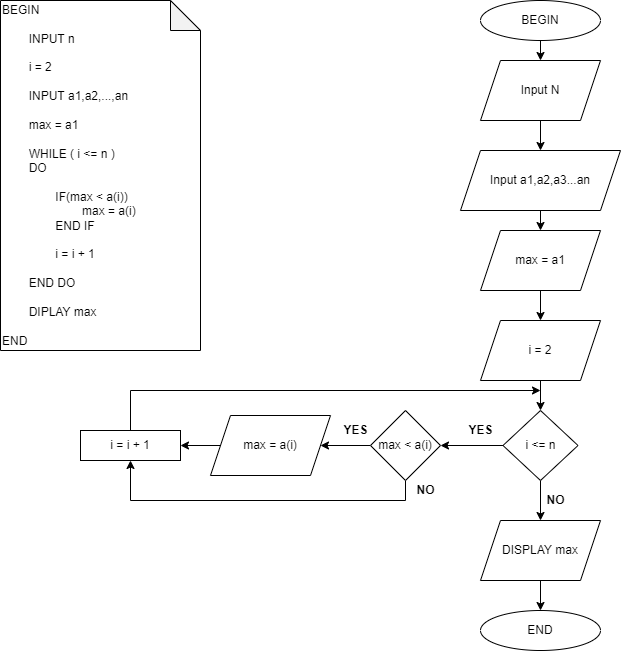

The diagram above was exported from draw.io. Its source (the exported page's mxGraphModel, read from the mxfile embedded in the PNG):
<mxGraphModel dx="1038" dy="489" grid="1" gridSize="10" guides="1" tooltips="1" connect="1" arrows="1" fold="1" page="1" pageScale="1" pageWidth="850" pageHeight="1100" math="0" shadow="0">
  <root>
    <mxCell id="0" />
    <mxCell id="1" parent="0" />
    <mxCell id="so5a5qfGxeUEWIoFv6oY-1" value="BEGIN&lt;br&gt;&lt;br&gt;&lt;span style=&quot;white-space: pre&quot;&gt;&#09;&lt;/span&gt;INPUT n&lt;br&gt;&lt;br&gt;&lt;span style=&quot;white-space: pre&quot;&gt;&#09;&lt;/span&gt;i = 2&lt;br&gt;&lt;br&gt;&lt;span style=&quot;white-space: pre&quot;&gt;&#09;&lt;/span&gt;INPUT a1,a2,...,an&lt;br&gt;&lt;br&gt;&lt;span style=&quot;white-space: pre&quot;&gt;&#09;&lt;/span&gt;max = a1&lt;br&gt;&lt;span style=&quot;white-space: pre&quot;&gt;&#09;&lt;/span&gt;&lt;br&gt;&lt;span style=&quot;white-space: pre&quot;&gt;&#09;&lt;/span&gt;WHILE ( i &amp;lt;= n )&lt;br&gt;&lt;span style=&quot;white-space: pre&quot;&gt;&#09;&lt;/span&gt;DO &lt;br&gt;&lt;br&gt;&lt;span style=&quot;white-space: pre&quot;&gt;&#09;&lt;/span&gt;&lt;span style=&quot;white-space: pre&quot;&gt;&#09;&lt;/span&gt;IF(max &amp;lt; a(i))&amp;nbsp;&lt;br&gt;&lt;span style=&quot;white-space: pre&quot;&gt;&#09;&lt;/span&gt;&lt;span style=&quot;white-space: pre&quot;&gt;&#09;&lt;span style=&quot;white-space: pre&quot;&gt;&#09;&lt;/span&gt;&lt;/span&gt;max = a(i)&lt;br&gt;&lt;span style=&quot;white-space: pre&quot;&gt;&#09;&lt;/span&gt;&lt;span style=&quot;white-space: pre&quot;&gt;&#09;&lt;/span&gt;END IF&lt;br&gt;&lt;br&gt;&lt;span style=&quot;white-space: pre&quot;&gt;&#09;&lt;/span&gt;&lt;span style=&quot;white-space: pre&quot;&gt;&#09;&lt;/span&gt;i = i + 1&lt;br&gt;&lt;br&gt;&lt;span style=&quot;white-space: pre&quot;&gt;&#09;&lt;/span&gt;END DO&lt;br&gt;&lt;span style=&quot;white-space: pre&quot;&gt;&#09;&lt;/span&gt;&lt;br&gt;&lt;span style=&quot;white-space: pre&quot;&gt;&#09;&lt;/span&gt;DIPLAY max&lt;br&gt;&lt;br&gt;END" style="shape=note;whiteSpace=wrap;html=1;backgroundOutline=1;darkOpacity=0.05;align=left;" vertex="1" parent="1">
      <mxGeometry x="40" y="40" width="200" height="350" as="geometry" />
    </mxCell>
    <mxCell id="so5a5qfGxeUEWIoFv6oY-31" style="edgeStyle=orthogonalEdgeStyle;rounded=0;orthogonalLoop=1;jettySize=auto;html=1;exitX=0.5;exitY=1;exitDx=0;exitDy=0;entryX=0.5;entryY=0;entryDx=0;entryDy=0;" edge="1" parent="1" source="so5a5qfGxeUEWIoFv6oY-2" target="so5a5qfGxeUEWIoFv6oY-4">
      <mxGeometry relative="1" as="geometry" />
    </mxCell>
    <mxCell id="so5a5qfGxeUEWIoFv6oY-2" value="BEGIN" style="ellipse;whiteSpace=wrap;html=1;" vertex="1" parent="1">
      <mxGeometry x="520" y="40" width="120" height="40" as="geometry" />
    </mxCell>
    <mxCell id="so5a5qfGxeUEWIoFv6oY-3" value="END" style="ellipse;whiteSpace=wrap;html=1;" vertex="1" parent="1">
      <mxGeometry x="520" y="650" width="120" height="40" as="geometry" />
    </mxCell>
    <mxCell id="so5a5qfGxeUEWIoFv6oY-32" style="edgeStyle=orthogonalEdgeStyle;rounded=0;orthogonalLoop=1;jettySize=auto;html=1;exitX=0.5;exitY=1;exitDx=0;exitDy=0;entryX=0.5;entryY=0;entryDx=0;entryDy=0;" edge="1" parent="1" source="so5a5qfGxeUEWIoFv6oY-4" target="so5a5qfGxeUEWIoFv6oY-6">
      <mxGeometry relative="1" as="geometry" />
    </mxCell>
    <mxCell id="so5a5qfGxeUEWIoFv6oY-4" value="Input N" style="shape=parallelogram;perimeter=parallelogramPerimeter;whiteSpace=wrap;html=1;fixedSize=1;" vertex="1" parent="1">
      <mxGeometry x="520" y="100" width="120" height="60" as="geometry" />
    </mxCell>
    <mxCell id="so5a5qfGxeUEWIoFv6oY-33" style="edgeStyle=orthogonalEdgeStyle;rounded=0;orthogonalLoop=1;jettySize=auto;html=1;exitX=0.5;exitY=1;exitDx=0;exitDy=0;entryX=0.5;entryY=0;entryDx=0;entryDy=0;" edge="1" parent="1" source="so5a5qfGxeUEWIoFv6oY-6" target="so5a5qfGxeUEWIoFv6oY-7">
      <mxGeometry relative="1" as="geometry" />
    </mxCell>
    <mxCell id="so5a5qfGxeUEWIoFv6oY-6" value="Input a1,a2,a3...an" style="shape=parallelogram;perimeter=parallelogramPerimeter;whiteSpace=wrap;html=1;fixedSize=1;" vertex="1" parent="1">
      <mxGeometry x="500" y="190" width="160" height="60" as="geometry" />
    </mxCell>
    <mxCell id="so5a5qfGxeUEWIoFv6oY-22" style="edgeStyle=orthogonalEdgeStyle;rounded=0;orthogonalLoop=1;jettySize=auto;html=1;exitX=0.5;exitY=1;exitDx=0;exitDy=0;entryX=0.5;entryY=0;entryDx=0;entryDy=0;" edge="1" parent="1" source="so5a5qfGxeUEWIoFv6oY-7" target="so5a5qfGxeUEWIoFv6oY-8">
      <mxGeometry relative="1" as="geometry" />
    </mxCell>
    <mxCell id="so5a5qfGxeUEWIoFv6oY-7" value="max = a1" style="shape=parallelogram;perimeter=parallelogramPerimeter;whiteSpace=wrap;html=1;fixedSize=1;" vertex="1" parent="1">
      <mxGeometry x="520" y="270" width="120" height="60" as="geometry" />
    </mxCell>
    <mxCell id="so5a5qfGxeUEWIoFv6oY-23" style="edgeStyle=orthogonalEdgeStyle;rounded=0;orthogonalLoop=1;jettySize=auto;html=1;exitX=0.5;exitY=1;exitDx=0;exitDy=0;entryX=0.5;entryY=0;entryDx=0;entryDy=0;" edge="1" parent="1" source="so5a5qfGxeUEWIoFv6oY-8" target="so5a5qfGxeUEWIoFv6oY-10">
      <mxGeometry relative="1" as="geometry" />
    </mxCell>
    <mxCell id="so5a5qfGxeUEWIoFv6oY-8" value="i = 2" style="shape=parallelogram;perimeter=parallelogramPerimeter;whiteSpace=wrap;html=1;fixedSize=1;" vertex="1" parent="1">
      <mxGeometry x="520" y="360" width="120" height="60" as="geometry" />
    </mxCell>
    <mxCell id="so5a5qfGxeUEWIoFv6oY-15" style="edgeStyle=orthogonalEdgeStyle;rounded=0;orthogonalLoop=1;jettySize=auto;html=1;exitX=0;exitY=0.5;exitDx=0;exitDy=0;entryX=1;entryY=0.5;entryDx=0;entryDy=0;" edge="1" parent="1" source="so5a5qfGxeUEWIoFv6oY-10" target="so5a5qfGxeUEWIoFv6oY-12">
      <mxGeometry relative="1" as="geometry" />
    </mxCell>
    <mxCell id="so5a5qfGxeUEWIoFv6oY-20" style="edgeStyle=orthogonalEdgeStyle;rounded=0;orthogonalLoop=1;jettySize=auto;html=1;exitX=0.5;exitY=1;exitDx=0;exitDy=0;entryX=0.5;entryY=0;entryDx=0;entryDy=0;" edge="1" parent="1" source="so5a5qfGxeUEWIoFv6oY-10" target="so5a5qfGxeUEWIoFv6oY-19">
      <mxGeometry relative="1" as="geometry" />
    </mxCell>
    <mxCell id="so5a5qfGxeUEWIoFv6oY-10" value="i &amp;lt;= n" style="rhombus;whiteSpace=wrap;html=1;" vertex="1" parent="1">
      <mxGeometry x="542.5" y="450" width="75" height="70" as="geometry" />
    </mxCell>
    <mxCell id="so5a5qfGxeUEWIoFv6oY-27" style="edgeStyle=orthogonalEdgeStyle;rounded=0;orthogonalLoop=1;jettySize=auto;html=1;exitX=0;exitY=0.5;exitDx=0;exitDy=0;entryX=1;entryY=0.5;entryDx=0;entryDy=0;" edge="1" parent="1" source="so5a5qfGxeUEWIoFv6oY-12" target="so5a5qfGxeUEWIoFv6oY-34">
      <mxGeometry relative="1" as="geometry">
        <mxPoint x="370" y="485" as="targetPoint" />
      </mxGeometry>
    </mxCell>
    <mxCell id="so5a5qfGxeUEWIoFv6oY-35" style="edgeStyle=orthogonalEdgeStyle;rounded=0;orthogonalLoop=1;jettySize=auto;html=1;exitX=0.5;exitY=1;exitDx=0;exitDy=0;entryX=0.5;entryY=1;entryDx=0;entryDy=0;" edge="1" parent="1" source="so5a5qfGxeUEWIoFv6oY-12" target="so5a5qfGxeUEWIoFv6oY-21">
      <mxGeometry relative="1" as="geometry" />
    </mxCell>
    <mxCell id="so5a5qfGxeUEWIoFv6oY-12" value="max &amp;lt; a(i)" style="rhombus;whiteSpace=wrap;html=1;" vertex="1" parent="1">
      <mxGeometry x="410" y="450" width="70" height="70" as="geometry" />
    </mxCell>
    <mxCell id="so5a5qfGxeUEWIoFv6oY-16" value="&lt;b&gt;NO&lt;/b&gt;" style="text;html=1;align=center;verticalAlign=middle;resizable=0;points=[];autosize=1;strokeColor=none;fillColor=none;" vertex="1" parent="1">
      <mxGeometry x="580" y="530" width="30" height="20" as="geometry" />
    </mxCell>
    <mxCell id="so5a5qfGxeUEWIoFv6oY-26" style="edgeStyle=orthogonalEdgeStyle;rounded=0;orthogonalLoop=1;jettySize=auto;html=1;exitX=0.5;exitY=1;exitDx=0;exitDy=0;entryX=0.5;entryY=0;entryDx=0;entryDy=0;" edge="1" parent="1" source="so5a5qfGxeUEWIoFv6oY-19" target="so5a5qfGxeUEWIoFv6oY-3">
      <mxGeometry relative="1" as="geometry" />
    </mxCell>
    <mxCell id="so5a5qfGxeUEWIoFv6oY-19" value="DISPLAY max" style="shape=parallelogram;perimeter=parallelogramPerimeter;whiteSpace=wrap;html=1;fixedSize=1;" vertex="1" parent="1">
      <mxGeometry x="520" y="560" width="120" height="60" as="geometry" />
    </mxCell>
    <mxCell id="so5a5qfGxeUEWIoFv6oY-29" style="edgeStyle=orthogonalEdgeStyle;rounded=0;orthogonalLoop=1;jettySize=auto;html=1;exitX=0.5;exitY=0;exitDx=0;exitDy=0;" edge="1" parent="1" source="so5a5qfGxeUEWIoFv6oY-21">
      <mxGeometry relative="1" as="geometry">
        <mxPoint x="580" y="430" as="targetPoint" />
        <Array as="points">
          <mxPoint x="170" y="430" />
          <mxPoint x="580" y="430" />
        </Array>
      </mxGeometry>
    </mxCell>
    <mxCell id="so5a5qfGxeUEWIoFv6oY-21" value="i = i + 1" style="whiteSpace=wrap;html=1;" vertex="1" parent="1">
      <mxGeometry x="120" y="470" width="100" height="30" as="geometry" />
    </mxCell>
    <mxCell id="so5a5qfGxeUEWIoFv6oY-30" style="edgeStyle=orthogonalEdgeStyle;rounded=0;orthogonalLoop=1;jettySize=auto;html=1;exitX=0;exitY=0.5;exitDx=0;exitDy=0;entryX=1;entryY=0.5;entryDx=0;entryDy=0;" edge="1" parent="1" source="so5a5qfGxeUEWIoFv6oY-34" target="so5a5qfGxeUEWIoFv6oY-21">
      <mxGeometry relative="1" as="geometry">
        <mxPoint x="250" y="485" as="sourcePoint" />
      </mxGeometry>
    </mxCell>
    <mxCell id="so5a5qfGxeUEWIoFv6oY-25" value="&lt;b&gt;YES&lt;/b&gt;" style="text;html=1;align=center;verticalAlign=middle;resizable=0;points=[];autosize=1;strokeColor=none;fillColor=none;" vertex="1" parent="1">
      <mxGeometry x="500" y="460" width="40" height="20" as="geometry" />
    </mxCell>
    <mxCell id="so5a5qfGxeUEWIoFv6oY-28" value="&lt;b&gt;YES&lt;/b&gt;" style="text;html=1;align=center;verticalAlign=middle;resizable=0;points=[];autosize=1;strokeColor=none;fillColor=none;" vertex="1" parent="1">
      <mxGeometry x="375" y="460" width="40" height="20" as="geometry" />
    </mxCell>
    <mxCell id="so5a5qfGxeUEWIoFv6oY-34" value="max = a(i)" style="shape=parallelogram;perimeter=parallelogramPerimeter;whiteSpace=wrap;html=1;fixedSize=1;" vertex="1" parent="1">
      <mxGeometry x="250" y="455" width="120" height="60" as="geometry" />
    </mxCell>
    <mxCell id="so5a5qfGxeUEWIoFv6oY-36" value="&lt;b&gt;NO&lt;/b&gt;" style="text;html=1;align=center;verticalAlign=middle;resizable=0;points=[];autosize=1;strokeColor=none;fillColor=none;" vertex="1" parent="1">
      <mxGeometry x="450" y="520" width="30" height="20" as="geometry" />
    </mxCell>
  </root>
</mxGraphModel>